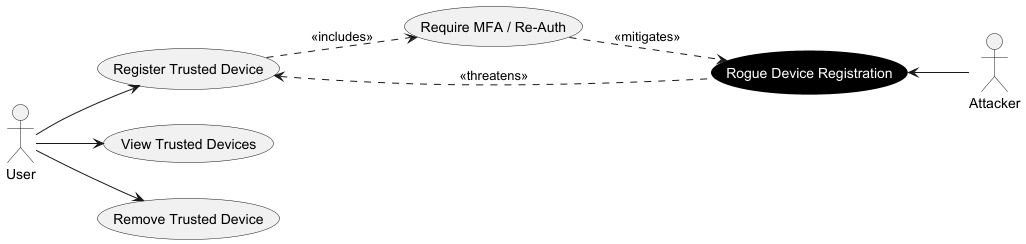

The diagram above was rendered by PlantUML. Its source (embedded in the PNG):
@startuml
left to right direction

hide stereotype
skinparam defaultTextAlignment center

skinparam usecase {
    BackgroundColor<<Abuse>> Black
    FontColor<<Abuse>> White
    BorderColor<<Abuse>> Black
}

actor "User" as User
actor "Attacker" as Attacker

usecase "Register Trusted Device" as UC_Register
usecase "View Trusted Devices" as UC_View
usecase "Remove Trusted Device" as UC_Remove

usecase "Require MFA / Re-Auth" as UC_RequireMFA

usecase "Rogue Device Registration" as AC_Rogue <<Abuse>>

User --> UC_Register
User --> UC_View
User --> UC_Remove

UC_Register ..> UC_RequireMFA : <<includes>>

UC_RequireMFA ..> AC_Rogue : <<mitigates>>

UC_Register <.. AC_Rogue : <<threatens>>

AC_Rogue <-- Attacker

@enduml